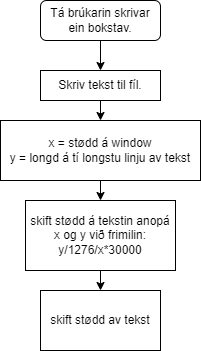

The diagram above was exported from draw.io. Its source (the exported page's mxGraphModel, read from the mxfile embedded in the PNG):
<mxGraphModel dx="576" dy="442" grid="1" gridSize="10" guides="1" tooltips="1" connect="1" arrows="1" fold="1" page="1" pageScale="1" pageWidth="827" pageHeight="1169" background="#ffffff" math="0" shadow="0">
  <root>
    <mxCell id="WIyWlLk6GJQsqaUBKTNV-0" />
    <mxCell id="WIyWlLk6GJQsqaUBKTNV-1" parent="WIyWlLk6GJQsqaUBKTNV-0" />
    <mxCell id="10B-1qVWrMh_vjT5l7JX-0" style="edgeStyle=orthogonalEdgeStyle;rounded=0;orthogonalLoop=1;jettySize=auto;html=1;exitX=0.5;exitY=1;exitDx=0;exitDy=0;entryX=0.5;entryY=0;entryDx=0;entryDy=0;" parent="WIyWlLk6GJQsqaUBKTNV-1" source="WIyWlLk6GJQsqaUBKTNV-3" target="M2OSVDVsZNhDemcJk5F3-0" edge="1">
      <mxGeometry relative="1" as="geometry" />
    </mxCell>
    <mxCell id="WIyWlLk6GJQsqaUBKTNV-3" value="&lt;div&gt;Tá brúkarin skrivar ein bokstav.&lt;/div&gt;" style="rounded=1;whiteSpace=wrap;html=1;fontSize=12;glass=0;strokeWidth=1;shadow=0;" parent="WIyWlLk6GJQsqaUBKTNV-1" vertex="1">
      <mxGeometry x="160" y="80" width="120" height="40" as="geometry" />
    </mxCell>
    <mxCell id="10B-1qVWrMh_vjT5l7JX-1" style="edgeStyle=orthogonalEdgeStyle;rounded=0;orthogonalLoop=1;jettySize=auto;html=1;exitX=0.5;exitY=1;exitDx=0;exitDy=0;entryX=0.5;entryY=0;entryDx=0;entryDy=0;" parent="WIyWlLk6GJQsqaUBKTNV-1" source="M2OSVDVsZNhDemcJk5F3-0" target="M2OSVDVsZNhDemcJk5F3-9" edge="1">
      <mxGeometry relative="1" as="geometry" />
    </mxCell>
    <mxCell id="M2OSVDVsZNhDemcJk5F3-0" value="&lt;div&gt;Skriv tekst til fíl.&lt;/div&gt;&lt;div style=&quot;display:none&quot; id=&quot;SDCloudData&quot;&gt;,&lt;br&gt;&lt;/div&gt;" style="rounded=0;whiteSpace=wrap;html=1;" parent="WIyWlLk6GJQsqaUBKTNV-1" vertex="1">
      <mxGeometry x="160" y="150" width="120" height="30" as="geometry" />
    </mxCell>
    <mxCell id="M2OSVDVsZNhDemcJk5F3-7" style="edgeStyle=orthogonalEdgeStyle;rounded=0;orthogonalLoop=1;jettySize=auto;html=1;exitX=0.5;exitY=1;exitDx=0;exitDy=0;entryX=0.5;entryY=0;entryDx=0;entryDy=0;" parent="WIyWlLk6GJQsqaUBKTNV-1" source="M2OSVDVsZNhDemcJk5F3-1" target="M2OSVDVsZNhDemcJk5F3-6" edge="1">
      <mxGeometry relative="1" as="geometry" />
    </mxCell>
    <mxCell id="M2OSVDVsZNhDemcJk5F3-1" value="&lt;div&gt;skift stødd á tekstin anopá x og y við frimilin:&lt;/div&gt;&lt;div&gt;y/1276/x*30000&lt;/div&gt;" style="rounded=0;whiteSpace=wrap;html=1;" parent="WIyWlLk6GJQsqaUBKTNV-1" vertex="1">
      <mxGeometry x="145" y="280" width="150" height="70" as="geometry" />
    </mxCell>
    <mxCell id="M2OSVDVsZNhDemcJk5F3-6" value="skift stødd av tekst" style="rounded=0;whiteSpace=wrap;html=1;" parent="WIyWlLk6GJQsqaUBKTNV-1" vertex="1">
      <mxGeometry x="160" y="370" width="120" height="60" as="geometry" />
    </mxCell>
    <mxCell id="M2OSVDVsZNhDemcJk5F3-11" style="edgeStyle=orthogonalEdgeStyle;rounded=0;orthogonalLoop=1;jettySize=auto;html=1;exitX=0.5;exitY=1;exitDx=0;exitDy=0;entryX=0.5;entryY=0;entryDx=0;entryDy=0;" parent="WIyWlLk6GJQsqaUBKTNV-1" source="M2OSVDVsZNhDemcJk5F3-9" target="M2OSVDVsZNhDemcJk5F3-1" edge="1">
      <mxGeometry relative="1" as="geometry" />
    </mxCell>
    <mxCell id="M2OSVDVsZNhDemcJk5F3-9" value="&lt;div&gt;x = stødd á window&lt;/div&gt;&lt;div&gt;y = longd á tí longstu linju av tekst&lt;br&gt;&lt;/div&gt;" style="rounded=0;whiteSpace=wrap;html=1;" parent="WIyWlLk6GJQsqaUBKTNV-1" vertex="1">
      <mxGeometry x="120" y="200" width="200" height="60" as="geometry" />
    </mxCell>
  </root>
</mxGraphModel>